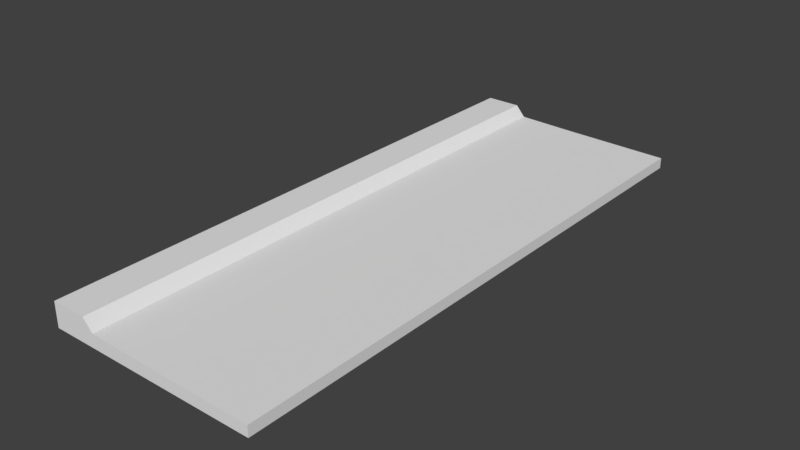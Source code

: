 # Source: keyboard.blend  (saved by Blender 2.79.0; exported with 4.5.12 LTS)
import bpy
from mathutils import Matrix  # noqa: F401  (used for matrix-valued properties, if any)

bpy.ops.wm.read_factory_settings(use_empty=True)
scene = bpy.context.scene
scene.name = 'Scene'

# ---- collections
col_collection_1 = bpy.data.collections.new('Collection 1'); scene.collection.children.link(col_collection_1)

# ---- world
world_world = bpy.data.worlds.new('World'); scene.world = world_world
world_world.color = (0.05088, 0.05088, 0.05088)
world_world.use_sun_shadow = False
world_world.sun_shadow_jitter_overblur = 0.0
world_world.cycles.sampling_method = 'MANUAL'

# ---- meshes
me_cube_001 = bpy.data.meshes.new('Cube.001')
me_cube_001.from_pydata([(-1.0, -1.0, -0.006536), (-1.0, -1.0, 1.0), (-1.0, 1.0, -0.006536), (-1.0, 1.0, 1.0), (1.0, -1.0, -0.006536), (1.0, -1.0, 1.0), (1.0, 1.0, -0.006536), (1.0, 1.0, 1.0), (0.0, 1.0, -0.006536), (0.0, 1.0, 1.125), (0.0, -1.0, -0.006536), (0.0, -1.0, 1.125), (-0.6641, 1.0, -0.006536), (-0.5726, -1.0, 1.25), (-0.5726, 1.0, 1.25), (-0.6641, -1.0, -0.006536), (-1.0, -1.0, 2.287), (-1.0, 1.0, 2.287), (-0.6641, -1.0, 2.287), (-0.6641, 1.0, 2.287)], [], [(0, 1, 3, 2), (8, 9, 7, 6), (6, 7, 5, 4), (15, 13, 1, 0), (8, 6, 4, 10), (13, 14, 19, 18), (7, 9, 11, 5), (12, 8, 10, 15), (4, 5, 11, 10), (12, 14, 9, 8), (2, 3, 14, 12), (2, 12, 15, 0), (9, 14, 13, 11), (10, 11, 13, 15), (19, 17, 16, 18), (3, 1, 16, 17), (1, 13, 18, 16), (14, 3, 17, 19)])
me_cube_001.use_remesh_preserve_volume = False
me_cube_001.use_remesh_preserve_attributes = False
me_cube_001.use_mirror_vertex_groups = False
me_cube_001.update()

# ---- objects
ob_cube = bpy.data.objects.new('Cube', me_cube_001)

# ---- transforms, parenting, visibility, modifiers, constraints
ob_cube.location = (0.0, 0.0, 0.0)
ob_cube.scale = (20.0, 53.65, 1.999)
ob_cube.lineart.crease_threshold = 0.0

# ---- collection membership
col_collection_1.objects.link(ob_cube)

# ---- scene / render settings (as saved in the file)
scene.frame_start = 1; scene.frame_end = 250; scene.frame_set(1)
scene.render.engine = 'BLENDER_EEVEE_NEXT'
scene.render.resolution_percentage = 50
scene.render.dither_intensity = 0.0
scene.cycles.use_denoising = False
scene.cycles.samples = 128
scene.cycles.sampling_pattern = 'TABULATED_SOBOL'
scene.cycles.use_adaptive_sampling = False
scene.cycles.use_light_tree = False
scene.cycles.blur_glossy = 0.0
scene.cycles.sample_clamp_indirect = 0.0
scene.view_settings.view_transform = 'Standard'
bpy.context.view_layer.update()

# ---- added for rendering (the .blend has no active camera and no usable light): camera, sun
cam_auto = bpy.data.cameras.new('AutoCamera')
cam_auto.lens = 50.0
cam_auto.sensor_width = 36.0
cam_auto.clip_end = 1860.79
ob_auto_camera = bpy.data.objects.new('AutoCamera', cam_auto)
scene.collection.objects.link(ob_auto_camera)
ob_auto_camera.location = (106.029, -127.234, 87.1017)
ob_auto_camera.rotation_euler = (1.09748, -7.21219e-08, 0.694738)
scene.camera = ob_auto_camera
light_auto_sun = bpy.data.lights.new('AutoSun', 'SUN')
light_auto_sun.energy = 3.0
light_auto_sun.angle = 0.0523599
ob_auto_sun = bpy.data.objects.new('AutoSun', light_auto_sun)
scene.collection.objects.link(ob_auto_sun)
ob_auto_sun.rotation_euler = (0.872665, 0.174533, 0.523599)
bpy.context.view_layer.update()
